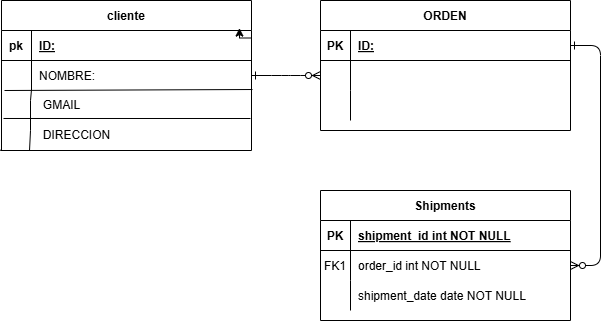

The diagram above was exported from draw.io. Its source (the exported page's mxGraphModel, read from the mxfile embedded in the PNG):
<mxGraphModel dx="794" dy="664" grid="1" gridSize="10" guides="1" tooltips="1" connect="1" arrows="1" fold="1" page="1" pageScale="1" pageWidth="850" pageHeight="1100" math="0" shadow="0" extFonts="Permanent Marker^https://fonts.googleapis.com/css?family=Permanent+Marker">
  <root>
    <mxCell id="0" />
    <mxCell id="1" parent="0" />
    <mxCell id="C-vyLk0tnHw3VtMMgP7b-1" value="" style="edgeStyle=entityRelationEdgeStyle;endArrow=ERzeroToMany;startArrow=ERone;endFill=1;startFill=0;exitX=1;exitY=0.5;exitDx=0;exitDy=0;" parent="1" source="C-vyLk0tnHw3VtMMgP7b-27" target="C-vyLk0tnHw3VtMMgP7b-6" edge="1">
      <mxGeometry width="100" height="100" relative="1" as="geometry">
        <mxPoint x="340" y="720" as="sourcePoint" />
        <mxPoint x="440" y="620" as="targetPoint" />
      </mxGeometry>
    </mxCell>
    <mxCell id="C-vyLk0tnHw3VtMMgP7b-12" value="" style="edgeStyle=entityRelationEdgeStyle;endArrow=ERzeroToMany;startArrow=ERone;endFill=1;startFill=0;" parent="1" source="C-vyLk0tnHw3VtMMgP7b-3" target="C-vyLk0tnHw3VtMMgP7b-17" edge="1">
      <mxGeometry width="100" height="100" relative="1" as="geometry">
        <mxPoint x="400" y="180" as="sourcePoint" />
        <mxPoint x="460" y="205" as="targetPoint" />
      </mxGeometry>
    </mxCell>
    <mxCell id="C-vyLk0tnHw3VtMMgP7b-2" value="ORDEN" style="shape=table;startSize=30;container=1;collapsible=1;childLayout=tableLayout;fixedRows=1;rowLines=0;fontStyle=1;align=center;resizeLast=1;" parent="1" vertex="1">
      <mxGeometry x="450" y="90" width="250" height="130" as="geometry" />
    </mxCell>
    <mxCell id="C-vyLk0tnHw3VtMMgP7b-3" value="" style="shape=partialRectangle;collapsible=0;dropTarget=0;pointerEvents=0;fillColor=none;points=[[0,0.5],[1,0.5]];portConstraint=eastwest;top=0;left=0;right=0;bottom=1;" parent="C-vyLk0tnHw3VtMMgP7b-2" vertex="1">
      <mxGeometry y="30" width="250" height="30" as="geometry" />
    </mxCell>
    <mxCell id="C-vyLk0tnHw3VtMMgP7b-4" value="PK" style="shape=partialRectangle;overflow=hidden;connectable=0;fillColor=none;top=0;left=0;bottom=0;right=0;fontStyle=1;" parent="C-vyLk0tnHw3VtMMgP7b-3" vertex="1">
      <mxGeometry width="30" height="30" as="geometry">
        <mxRectangle width="30" height="30" as="alternateBounds" />
      </mxGeometry>
    </mxCell>
    <mxCell id="C-vyLk0tnHw3VtMMgP7b-5" value="ID:" style="shape=partialRectangle;overflow=hidden;connectable=0;fillColor=none;top=0;left=0;bottom=0;right=0;align=left;spacingLeft=6;fontStyle=5;" parent="C-vyLk0tnHw3VtMMgP7b-3" vertex="1">
      <mxGeometry x="30" width="220" height="30" as="geometry">
        <mxRectangle width="220" height="30" as="alternateBounds" />
      </mxGeometry>
    </mxCell>
    <mxCell id="C-vyLk0tnHw3VtMMgP7b-6" value="" style="shape=partialRectangle;collapsible=0;dropTarget=0;pointerEvents=0;fillColor=none;points=[[0,0.5],[1,0.5]];portConstraint=eastwest;top=0;left=0;right=0;bottom=0;" parent="C-vyLk0tnHw3VtMMgP7b-2" vertex="1">
      <mxGeometry y="60" width="250" height="30" as="geometry" />
    </mxCell>
    <mxCell id="C-vyLk0tnHw3VtMMgP7b-7" value="" style="shape=partialRectangle;overflow=hidden;connectable=0;fillColor=none;top=0;left=0;bottom=0;right=0;" parent="C-vyLk0tnHw3VtMMgP7b-6" vertex="1">
      <mxGeometry width="30" height="30" as="geometry">
        <mxRectangle width="30" height="30" as="alternateBounds" />
      </mxGeometry>
    </mxCell>
    <mxCell id="C-vyLk0tnHw3VtMMgP7b-8" value="" style="shape=partialRectangle;overflow=hidden;connectable=0;fillColor=none;top=0;left=0;bottom=0;right=0;align=left;spacingLeft=6;" parent="C-vyLk0tnHw3VtMMgP7b-6" vertex="1">
      <mxGeometry x="30" width="220" height="30" as="geometry">
        <mxRectangle width="220" height="30" as="alternateBounds" />
      </mxGeometry>
    </mxCell>
    <mxCell id="C-vyLk0tnHw3VtMMgP7b-9" value="" style="shape=partialRectangle;collapsible=0;dropTarget=0;pointerEvents=0;fillColor=none;points=[[0,0.5],[1,0.5]];portConstraint=eastwest;top=0;left=0;right=0;bottom=0;" parent="C-vyLk0tnHw3VtMMgP7b-2" vertex="1">
      <mxGeometry y="90" width="250" height="30" as="geometry" />
    </mxCell>
    <mxCell id="C-vyLk0tnHw3VtMMgP7b-10" value="" style="shape=partialRectangle;overflow=hidden;connectable=0;fillColor=none;top=0;left=0;bottom=0;right=0;" parent="C-vyLk0tnHw3VtMMgP7b-9" vertex="1">
      <mxGeometry width="30" height="30" as="geometry">
        <mxRectangle width="30" height="30" as="alternateBounds" />
      </mxGeometry>
    </mxCell>
    <mxCell id="C-vyLk0tnHw3VtMMgP7b-11" value="" style="shape=partialRectangle;overflow=hidden;connectable=0;fillColor=none;top=0;left=0;bottom=0;right=0;align=left;spacingLeft=6;" parent="C-vyLk0tnHw3VtMMgP7b-9" vertex="1">
      <mxGeometry x="30" width="220" height="30" as="geometry">
        <mxRectangle width="220" height="30" as="alternateBounds" />
      </mxGeometry>
    </mxCell>
    <mxCell id="C-vyLk0tnHw3VtMMgP7b-13" value="Shipments" style="shape=table;startSize=30;container=1;collapsible=1;childLayout=tableLayout;fixedRows=1;rowLines=0;fontStyle=1;align=center;resizeLast=1;" parent="1" vertex="1">
      <mxGeometry x="450" y="280" width="250" height="130" as="geometry" />
    </mxCell>
    <mxCell id="C-vyLk0tnHw3VtMMgP7b-14" value="" style="shape=partialRectangle;collapsible=0;dropTarget=0;pointerEvents=0;fillColor=none;points=[[0,0.5],[1,0.5]];portConstraint=eastwest;top=0;left=0;right=0;bottom=1;" parent="C-vyLk0tnHw3VtMMgP7b-13" vertex="1">
      <mxGeometry y="30" width="250" height="30" as="geometry" />
    </mxCell>
    <mxCell id="C-vyLk0tnHw3VtMMgP7b-15" value="PK" style="shape=partialRectangle;overflow=hidden;connectable=0;fillColor=none;top=0;left=0;bottom=0;right=0;fontStyle=1;" parent="C-vyLk0tnHw3VtMMgP7b-14" vertex="1">
      <mxGeometry width="30" height="30" as="geometry" />
    </mxCell>
    <mxCell id="C-vyLk0tnHw3VtMMgP7b-16" value="shipment_id int NOT NULL " style="shape=partialRectangle;overflow=hidden;connectable=0;fillColor=none;top=0;left=0;bottom=0;right=0;align=left;spacingLeft=6;fontStyle=5;" parent="C-vyLk0tnHw3VtMMgP7b-14" vertex="1">
      <mxGeometry x="30" width="220" height="30" as="geometry" />
    </mxCell>
    <mxCell id="C-vyLk0tnHw3VtMMgP7b-17" value="" style="shape=partialRectangle;collapsible=0;dropTarget=0;pointerEvents=0;fillColor=none;points=[[0,0.5],[1,0.5]];portConstraint=eastwest;top=0;left=0;right=0;bottom=0;" parent="C-vyLk0tnHw3VtMMgP7b-13" vertex="1">
      <mxGeometry y="60" width="250" height="30" as="geometry" />
    </mxCell>
    <mxCell id="C-vyLk0tnHw3VtMMgP7b-18" value="FK1" style="shape=partialRectangle;overflow=hidden;connectable=0;fillColor=none;top=0;left=0;bottom=0;right=0;" parent="C-vyLk0tnHw3VtMMgP7b-17" vertex="1">
      <mxGeometry width="30" height="30" as="geometry" />
    </mxCell>
    <mxCell id="C-vyLk0tnHw3VtMMgP7b-19" value="order_id int NOT NULL" style="shape=partialRectangle;overflow=hidden;connectable=0;fillColor=none;top=0;left=0;bottom=0;right=0;align=left;spacingLeft=6;" parent="C-vyLk0tnHw3VtMMgP7b-17" vertex="1">
      <mxGeometry x="30" width="220" height="30" as="geometry" />
    </mxCell>
    <mxCell id="C-vyLk0tnHw3VtMMgP7b-20" value="" style="shape=partialRectangle;collapsible=0;dropTarget=0;pointerEvents=0;fillColor=none;points=[[0,0.5],[1,0.5]];portConstraint=eastwest;top=0;left=0;right=0;bottom=0;" parent="C-vyLk0tnHw3VtMMgP7b-13" vertex="1">
      <mxGeometry y="90" width="250" height="30" as="geometry" />
    </mxCell>
    <mxCell id="C-vyLk0tnHw3VtMMgP7b-21" value="" style="shape=partialRectangle;overflow=hidden;connectable=0;fillColor=none;top=0;left=0;bottom=0;right=0;" parent="C-vyLk0tnHw3VtMMgP7b-20" vertex="1">
      <mxGeometry width="30" height="30" as="geometry" />
    </mxCell>
    <mxCell id="C-vyLk0tnHw3VtMMgP7b-22" value="shipment_date date NOT NULL" style="shape=partialRectangle;overflow=hidden;connectable=0;fillColor=none;top=0;left=0;bottom=0;right=0;align=left;spacingLeft=6;" parent="C-vyLk0tnHw3VtMMgP7b-20" vertex="1">
      <mxGeometry x="30" width="220" height="30" as="geometry" />
    </mxCell>
    <mxCell id="C-vyLk0tnHw3VtMMgP7b-23" value="cliente" style="shape=table;startSize=30;container=1;collapsible=1;childLayout=tableLayout;fixedRows=1;rowLines=0;fontStyle=1;align=center;resizeLast=1;" parent="1" vertex="1">
      <mxGeometry x="131" y="90" width="250" height="150" as="geometry" />
    </mxCell>
    <mxCell id="C-vyLk0tnHw3VtMMgP7b-24" value="" style="shape=partialRectangle;collapsible=0;dropTarget=0;pointerEvents=0;fillColor=none;points=[[0,0.5],[1,0.5]];portConstraint=eastwest;top=0;left=0;right=0;bottom=1;" parent="C-vyLk0tnHw3VtMMgP7b-23" vertex="1">
      <mxGeometry y="30" width="250" height="30" as="geometry" />
    </mxCell>
    <mxCell id="C-vyLk0tnHw3VtMMgP7b-25" value="pk" style="shape=partialRectangle;overflow=hidden;connectable=0;fillColor=none;top=0;left=0;bottom=0;right=0;fontStyle=1;" parent="C-vyLk0tnHw3VtMMgP7b-24" vertex="1">
      <mxGeometry width="30" height="30" as="geometry">
        <mxRectangle width="30" height="30" as="alternateBounds" />
      </mxGeometry>
    </mxCell>
    <mxCell id="C-vyLk0tnHw3VtMMgP7b-26" value="ID:" style="shape=partialRectangle;overflow=hidden;connectable=0;fillColor=none;top=0;left=0;bottom=0;right=0;align=left;spacingLeft=6;fontStyle=5;" parent="C-vyLk0tnHw3VtMMgP7b-24" vertex="1">
      <mxGeometry x="30" width="220" height="30" as="geometry">
        <mxRectangle width="220" height="30" as="alternateBounds" />
      </mxGeometry>
    </mxCell>
    <mxCell id="C-vyLk0tnHw3VtMMgP7b-27" value="" style="shape=partialRectangle;collapsible=0;dropTarget=0;pointerEvents=0;fillColor=none;points=[[0,0.5],[1,0.5]];portConstraint=eastwest;top=0;left=0;right=0;bottom=0;" parent="C-vyLk0tnHw3VtMMgP7b-23" vertex="1">
      <mxGeometry y="60" width="250" height="30" as="geometry" />
    </mxCell>
    <mxCell id="C-vyLk0tnHw3VtMMgP7b-28" value="" style="shape=partialRectangle;overflow=hidden;connectable=0;fillColor=none;top=0;left=0;bottom=0;right=0;" parent="C-vyLk0tnHw3VtMMgP7b-27" vertex="1">
      <mxGeometry width="30" height="30" as="geometry">
        <mxRectangle width="30" height="30" as="alternateBounds" />
      </mxGeometry>
    </mxCell>
    <mxCell id="C-vyLk0tnHw3VtMMgP7b-29" value="NOMBRE:" style="shape=partialRectangle;overflow=hidden;connectable=0;fillColor=none;top=0;left=0;bottom=0;right=0;align=left;spacingLeft=6;" parent="C-vyLk0tnHw3VtMMgP7b-27" vertex="1">
      <mxGeometry x="30" width="220" height="30" as="geometry">
        <mxRectangle width="220" height="30" as="alternateBounds" />
      </mxGeometry>
    </mxCell>
    <mxCell id="YjqNkn51rjR5z0iKAinp-5" value="" style="endArrow=none;html=1;rounded=0;exitX=0.012;exitY=1;exitDx=0;exitDy=0;exitPerimeter=0;entryX=1.004;entryY=0.967;entryDx=0;entryDy=0;entryPerimeter=0;" edge="1" parent="C-vyLk0tnHw3VtMMgP7b-23" source="C-vyLk0tnHw3VtMMgP7b-27" target="C-vyLk0tnHw3VtMMgP7b-27">
      <mxGeometry width="50" height="50" relative="1" as="geometry">
        <mxPoint x="100" y="140" as="sourcePoint" />
        <mxPoint x="150" y="90" as="targetPoint" />
      </mxGeometry>
    </mxCell>
    <mxCell id="YjqNkn51rjR5z0iKAinp-11" value="" style="endArrow=none;html=1;rounded=0;exitX=0.067;exitY=-0.067;exitDx=0;exitDy=0;exitPerimeter=0;" edge="1" parent="1">
      <mxGeometry width="50" height="50" relative="1" as="geometry">
        <mxPoint x="133.01" y="207.99" as="sourcePoint" />
        <mxPoint x="380" y="208" as="targetPoint" />
      </mxGeometry>
    </mxCell>
    <mxCell id="YjqNkn51rjR5z0iKAinp-12" value="" style="endArrow=none;html=1;rounded=0;entryX=0.12;entryY=0.967;entryDx=0;entryDy=0;entryPerimeter=0;exitX=-0.022;exitY=1;exitDx=0;exitDy=0;exitPerimeter=0;" edge="1" parent="1" source="YjqNkn51rjR5z0iKAinp-23" target="C-vyLk0tnHw3VtMMgP7b-27">
      <mxGeometry width="50" height="50" relative="1" as="geometry">
        <mxPoint x="160" y="270" as="sourcePoint" />
        <mxPoint x="171" y="180" as="targetPoint" />
        <Array as="points">
          <mxPoint x="160" y="220" />
          <mxPoint x="160" y="190" />
        </Array>
      </mxGeometry>
    </mxCell>
    <mxCell id="YjqNkn51rjR5z0iKAinp-13" value="" style="endArrow=none;html=1;rounded=0;exitX=0;exitY=0.967;exitDx=0;exitDy=0;exitPerimeter=0;" edge="1" parent="1">
      <mxGeometry width="50" height="50" relative="1" as="geometry">
        <mxPoint x="131" y="239.01" as="sourcePoint" />
        <mxPoint x="380" y="240" as="targetPoint" />
        <Array as="points">
          <mxPoint x="130" y="240" />
        </Array>
      </mxGeometry>
    </mxCell>
    <mxCell id="YjqNkn51rjR5z0iKAinp-17" style="edgeStyle=orthogonalEdgeStyle;rounded=0;orthogonalLoop=1;jettySize=auto;html=1;exitX=1;exitY=0.25;exitDx=0;exitDy=0;entryX=0.908;entryY=-0.08;entryDx=0;entryDy=0;entryPerimeter=0;" edge="1" parent="1">
      <mxGeometry relative="1" as="geometry">
        <mxPoint x="380" y="127.5" as="sourcePoint" />
        <mxPoint x="368.96000000000004" y="117.60000000000002" as="targetPoint" />
      </mxGeometry>
    </mxCell>
    <mxCell id="YjqNkn51rjR5z0iKAinp-22" value="GMAIL" style="text;html=1;align=center;verticalAlign=middle;resizable=0;points=[];autosize=1;strokeColor=none;fillColor=none;" vertex="1" parent="1">
      <mxGeometry x="161" y="180" width="60" height="30" as="geometry" />
    </mxCell>
    <mxCell id="YjqNkn51rjR5z0iKAinp-23" value="DIRECCION" style="text;html=1;align=center;verticalAlign=middle;resizable=0;points=[];autosize=1;strokeColor=none;fillColor=none;" vertex="1" parent="1">
      <mxGeometry x="161" y="210" width="90" height="30" as="geometry" />
    </mxCell>
  </root>
</mxGraphModel>